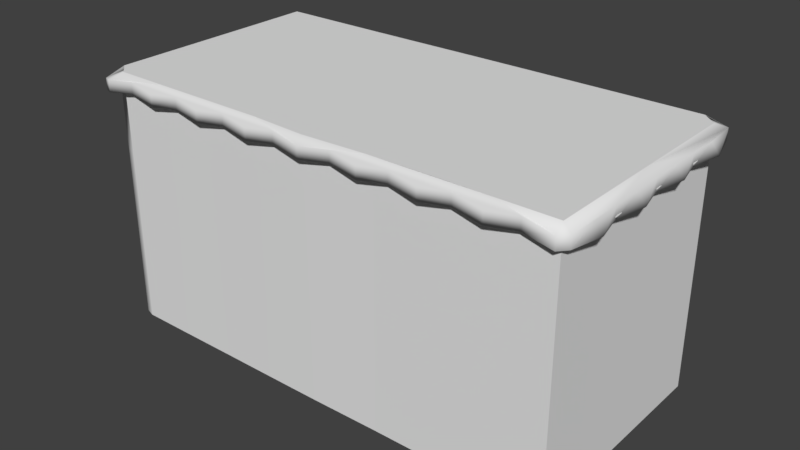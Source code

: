 # Source: Ground_Top_Full_Double.blend  (saved by Blender 2.78.0; exported with 4.5.12 LTS)
import bpy
from mathutils import Matrix  # noqa: F401  (used for matrix-valued properties, if any)

bpy.ops.wm.read_factory_settings(use_empty=True)
scene = bpy.context.scene
scene.name = 'Scene'

# ---- collections
col_collection_1 = bpy.data.collections.new('Collection 1'); scene.collection.children.link(col_collection_1)

# ---- world
world_world = bpy.data.worlds.new('World'); scene.world = world_world
world_world.color = (0.05088, 0.05088, 0.05088)
world_world.use_sun_shadow = False
world_world.sun_shadow_jitter_overblur = 0.0
world_world.cycles.sampling_method = 'MANUAL'

# ---- meshes
me_cube = bpy.data.meshes.new('Cube')
me_cube.from_pydata([(5.96e-08, -1.0, 0.0), (-5.96e-07, -1.0, 2.0), (-2.015, 0.9905, 0.0), (-2.015, 0.9905, 2.0), (-0.07873, 0.9929, 0.0), (-0.07873, 0.9929, 2.0), (-2.015, 0.9905, 2.155), (-2.015, 1.06, 1.987), (-0.01469, 1.061, 1.987), (-2.015, 1.06, 2.086), (-0.001323, 1.061, 2.086), (-1.925, -0.9744, 2.155), (-1.067, 0.9917, 2.0), (-1.015, 1.061, 1.987), (-1.015, 1.061, 2.086), (-0.5931, 0.9923, 2.0), (-0.5147, 1.061, 1.987), (-0.5147, 1.061, 2.086), (-1.541, 0.9911, 2.0), (-1.515, 1.06, 1.987), (-1.515, 1.06, 2.086), (-0.3562, 0.9691, 2.034), (-0.2647, 1.038, 2.021), (-0.2647, 1.038, 2.119), (-1.304, 0.9679, 2.034), (-1.265, 1.037, 2.021), (-1.265, 1.037, 2.119), (-0.8301, 0.9685, 2.034), (-0.7647, 1.037, 2.021), (-0.7647, 1.037, 2.119), (-1.778, 0.9673, 2.034), (-1.765, 1.036, 2.021), (-1.765, 1.036, 2.119), (-2.682e-07, -1.0, 1.0), (-2.015, 0.9905, 1.0), (-0.07873, 0.9929, 1.0), (-4.321e-07, -1.0, 1.5), (-2.015, 0.9905, 1.5), (-0.07873, 0.9929, 0.5), (-1.043e-07, -1.0, 0.5), (-2.015, 0.9905, 0.5), (-0.07873, 0.9929, 1.5), (-1.067, 0.9917, 0.0), (-1.067, 0.9917, 1.0), (-1.067, 0.9917, 0.5), (-1.067, 0.9917, 1.5), (-0.5931, 0.9923, 0.0), (-0.5931, 0.9923, 1.0), (-0.5931, 0.9923, 0.5), (-0.5931, 0.9923, 1.5), (-1.541, 0.9911, 0.0), (-1.541, 0.9911, 1.0), (-1.541, 0.9911, 0.5), (-1.541, 0.9911, 1.5), (-1.067, 0.9917, 2.155), (-0.001833, -0.01721, 2.155), (-0.5477, 0.9956, 2.155), (-0.0009167, -0.5267, 2.155), (-1.541, 0.9911, 2.155), (-1.978, -0.9744, -1.665e-16), (-1.978, -0.9744, 2.0), (-2.01, -0.9026, 0.0), (-2.01, -0.9026, 2.0), (-1.894, -1.002, 0.0), (-1.894, -1.002, 2.0), (-2.01, -0.9026, 2.155), (-1.894, -1.002, 2.155), (-2.074, 0.9905, 1.987), (-2.052, -1.053, 1.987), (0.001409, -1.069, 1.987), (-1.999, -1.071, 1.987), (0.001409, -1.069, 2.086), (-1.999, -1.071, 2.086), (-2.052, -1.053, 2.086), (-2.074, 0.9905, 2.086), (-2.073, -0.008453, 1.987), (-2.073, -0.008453, 2.086), (-2.074, 0.491, 1.987), (-2.074, 0.491, 2.086), (-2.073, -0.5079, 1.987), (-2.073, -0.5079, 2.086), (-2.138, 0.7408, 1.996), (-2.074, 0.7407, 2.086), (-2.137, -0.2582, 1.996), (-2.073, -0.2582, 2.086), (-2.138, 0.2413, 1.996), (-2.073, 0.2413, 2.086), (-2.137, -0.7576, 1.996), (-2.072, -0.7577, 2.086), (-2.011, 0.044, 2.0), (-2.012, 0.5173, 2.0), (-2.01, -0.4293, 2.0), (-2.077, 0.7539, 2.009), (-2.075, -0.1926, 2.009), (-2.076, 0.2806, 2.009), (-2.074, -0.6659, 2.009), (-0.9463, -1.001, 2.0), (-0.9986, -1.07, 1.987), (-0.9986, -1.07, 2.086), (-1.42, -1.002, 2.0), (-1.499, -1.07, 1.987), (-1.499, -1.07, 2.086), (-0.4724, -1.001, 2.0), (-0.4986, -1.07, 1.987), (-0.4986, -1.07, 2.086), (-1.657, -0.9785, 2.034), (-1.749, -1.047, 2.021), (-1.749, -1.047, 2.119), (-0.7093, -0.9774, 2.034), (-0.7486, -1.046, 2.021), (-0.7486, -1.046, 2.119), (-1.183, -0.978, 2.034), (-1.249, -1.047, 2.021), (-1.249, -1.047, 2.119), (-0.2355, -0.9768, 2.034), (-0.2486, -1.046, 2.021), (-0.2486, -1.046, 2.119), (-1.978, -0.9744, 1.0), (-1.894, -1.002, 1.0), (-2.01, -0.9026, 1.0), (-1.978, -0.9744, 1.5), (-1.894, -1.002, 0.5), (-2.01, -0.9026, 0.5), (-1.978, -0.9744, 0.5), (-1.894, -1.002, 1.5), (-2.01, -0.9026, 1.5), (-2.011, 0.044, 0.0), (-2.011, 0.044, 1.0), (-2.011, 0.044, 0.5), (-2.011, 0.044, 1.5), (-2.012, 0.5173, 0.0), (-2.012, 0.5173, 1.0), (-2.012, 0.5173, 0.5), (-2.012, 0.5173, 1.5), (-2.01, -0.4293, 0.0), (-2.01, -0.4293, 1.0), (-2.01, -0.4293, 0.5), (-2.01, -0.4293, 1.5), (-0.9463, -1.001, 0.0), (-0.9463, -1.001, 1.0), (-0.9463, -1.001, 0.5), (-0.9463, -1.001, 1.5), (-1.42, -1.002, 0.0), (-1.42, -1.002, 1.0), (-1.42, -1.002, 0.5), (-1.42, -1.002, 1.5), (-0.4724, -1.001, 0.0), (-0.4724, -1.001, 1.0), (-0.4724, -1.001, 0.5), (-0.4724, -1.001, 1.5), (-0.9463, -1.001, 2.155), (-2.011, 0.044, 2.155), (-1.006, 0.9941, 2.155), (-1.005, 0.01957, 2.155), (-1.42, -1.002, 2.155), (-2.012, 0.5173, 2.155), (-1.005, 0.505, 2.155), (-0.4724, -1.001, 2.155), (-2.01, -0.4293, 2.155), (-0.5018, 0.007353, 2.155), (-1.508, 0.03178, 2.155), (-0.9756, -0.4908, 2.155), (0.001462, 0.4928, 2.155), (-1.509, 0.5112, 2.155), (-0.502, 0.4989, 2.155), (-0.4871, -0.4967, 2.155), (-1.493, -0.4601, 2.155), (2.013, -0.9905, 0.0), (2.013, -0.9905, 2.0), (2.013, -0.9905, 2.155), (-0.001206, 1.0, 2.155), (0.00259, -1.026, 2.155), (2.013, -1.06, 1.987), (2.013, -1.06, 2.086), (1.923, 0.9744, 2.155), (1.066, -0.9917, 2.0), (1.013, -1.061, 1.987), (1.013, -1.061, 2.086), (0.5919, -0.9923, 2.0), (0.5135, -1.061, 1.987), (0.5135, -1.061, 2.086), (1.54, -0.9911, 2.0), (1.513, -1.06, 1.987), (1.513, -1.06, 2.086), (0.355, -0.9691, 2.034), (0.2635, -1.038, 2.021), (0.2635, -1.038, 2.119), (1.303, -0.9679, 2.034), (1.263, -1.037, 2.021), (1.263, -1.037, 2.119), (0.8288, -0.9685, 2.034), (0.7635, -1.037, 2.021), (0.7635, -1.037, 2.119), (1.777, -0.9673, 2.034), (1.763, -1.036, 2.021), (1.763, -1.036, 2.119), (2.013, -0.9905, 1.0), (2.013, -0.9905, 1.5), (2.013, -0.9905, 0.5), (1.066, -0.9917, 0.0), (1.066, -0.9917, 1.0), (1.066, -0.9917, 0.5), (1.066, -0.9917, 1.5), (0.5919, -0.9923, 0.0), (0.5919, -0.9923, 1.0), (0.5919, -0.9923, 0.5), (0.5919, -0.9923, 1.5), (1.54, -0.9911, 0.0), (1.54, -0.9911, 1.0), (1.54, -0.9911, 0.5), (1.54, -0.9911, 1.5), (1.066, -0.9917, 2.155), (0.5464, -0.9956, 2.155), (1.54, -0.9911, 2.155), (1.976, 0.9744, -1.665e-16), (1.976, 0.9744, 2.0), (2.008, 0.9026, 0.0), (2.008, 0.9026, 2.0), (1.893, 1.002, 0.0), (1.893, 1.002, 2.0), (2.008, 0.9026, 2.155), (1.893, 1.002, 2.155), (2.073, -0.9905, 1.987), (2.051, 1.053, 1.987), (1.997, 1.071, 1.987), (1.997, 1.071, 2.086), (2.051, 1.053, 2.086), (2.073, -0.9905, 2.086), (2.072, 0.008456, 1.987), (2.072, 0.008456, 2.086), (2.072, -0.491, 1.987), (2.072, -0.491, 2.086), (2.071, 0.5079, 1.987), (2.071, 0.5079, 2.086), (2.137, -0.7407, 1.996), (2.073, -0.7407, 2.086), (2.136, 0.2582, 1.996), (2.072, 0.2582, 2.086), (2.137, -0.2413, 1.996), (2.072, -0.2413, 2.086), (2.135, 0.7577, 1.996), (2.071, 0.7577, 2.086), (2.01, -0.044, 2.0), (2.011, -0.5173, 2.0), (2.009, 0.4293, 2.0), (2.076, -0.7539, 2.009), (2.074, 0.1926, 2.009), (2.075, -0.2806, 2.009), (2.073, 0.6659, 2.009), (0.9451, 1.001, 2.0), (0.9974, 1.07, 1.987), (0.9974, 1.07, 2.086), (1.419, 1.002, 2.0), (1.497, 1.07, 1.987), (1.497, 1.07, 2.086), (0.4712, 1.001, 2.0), (0.4974, 1.07, 1.987), (0.4974, 1.07, 2.086), (1.656, 0.9785, 2.034), (1.747, 1.047, 2.021), (1.747, 1.047, 2.119), (0.7081, 0.9774, 2.034), (0.7474, 1.046, 2.021), (0.7474, 1.046, 2.119), (1.182, 0.978, 2.034), (1.247, 1.047, 2.021), (1.247, 1.047, 2.119), (0.2343, 0.9768, 2.034), (0.2474, 1.046, 2.021), (0.2474, 1.046, 2.119), (1.976, 0.9744, 1.0), (1.893, 1.002, 1.0), (2.008, 0.9026, 1.0), (1.976, 0.9744, 1.5), (1.893, 1.002, 0.5), (2.008, 0.9026, 0.5), (1.976, 0.9744, 0.5), (1.893, 1.002, 1.5), (2.008, 0.9026, 1.5), (2.01, -0.044, 0.0), (2.01, -0.044, 1.0), (2.01, -0.044, 0.5), (2.01, -0.044, 1.5), (2.011, -0.5173, 0.0), (2.011, -0.5173, 1.0), (2.011, -0.5173, 0.5), (2.011, -0.5173, 1.5), (2.009, 0.4293, 0.0), (2.009, 0.4293, 1.0), (2.009, 0.4293, 0.5), (2.009, 0.4293, 1.5), (0.9451, 1.001, 0.0), (0.9451, 1.001, 1.0), (0.9451, 1.001, 0.5), (0.9451, 1.001, 1.5), (1.419, 1.002, 0.0), (1.419, 1.002, 1.0), (1.419, 1.002, 0.5), (1.419, 1.002, 1.5), (0.4712, 1.001, 0.0), (0.4712, 1.001, 1.0), (0.4712, 1.001, 0.5), (0.4712, 1.001, 1.5), (0.9451, 1.001, 2.155), (2.01, -0.044, 2.155), (1.005, -0.9941, 2.155), (1.004, -0.01957, 2.155), (1.419, 1.002, 2.155), (2.011, -0.5173, 2.155), (1.004, -0.505, 2.155), (0.4712, 1.001, 2.155), (2.009, 0.4293, 2.155), (0.5005, -0.007353, 2.155), (1.507, -0.03178, 2.155), (0.9744, 0.4908, 2.155), (1.508, -0.5112, 2.155), (0.5008, -0.4989, 2.155), (0.4859, 0.4967, 2.155), (1.492, 0.4601, 2.155)], [], [(5, 41, 49, 15), (6, 58, 54, 56, 170, 10, 23, 17, 29, 14, 26, 20, 32, 9), (31, 7, 9, 32), (30, 3, 7, 31), (27, 12, 13, 28), (28, 13, 14, 29), (22, 16, 17, 23), (21, 15, 16, 22), (24, 18, 19, 25), (25, 19, 20, 26), (13, 25, 26, 14), (12, 24, 25, 13), (5, 21, 22, 8), (8, 22, 23, 10), (16, 28, 29, 17), (15, 27, 28, 16), (18, 30, 31, 19), (19, 31, 32, 20), (6, 9, 74), (7, 67, 74, 9), (48, 47, 35, 38), (46, 48, 38, 4), (47, 49, 41, 35), (51, 53, 45, 43), (50, 52, 44, 42), (52, 51, 43, 44), (40, 34, 51, 52), (2, 40, 52, 50), (34, 37, 53, 51), (43, 45, 49, 47), (42, 44, 48, 46), (44, 43, 47, 48), (49, 45, 12, 15), (45, 53, 18, 12), (53, 37, 3, 18), (125, 62, 91, 137), (64, 124, 145, 99), (120, 60, 62, 125), (124, 64, 60, 120), (60, 64, 70, 68), (11, 65, 73), (171, 157, 150, 154, 66, 72, 107, 101, 113, 98, 110, 104, 116, 71), (68, 70, 72, 73), (87, 68, 73, 88), (115, 69, 71, 116), (65, 158, 151, 155, 6, 74, 82, 78, 86, 76, 84, 80, 88, 73), (62, 60, 68), (66, 11, 73, 72), (114, 1, 69, 115), (3, 92, 90, 94, 89, 93, 91, 95, 62, 68, 87, 79, 83, 75, 85, 77, 81, 67), (165, 161, 150, 157), (85, 75, 76, 86), (81, 77, 78, 82), (83, 79, 80, 84), (75, 83, 84, 76), (67, 81, 82, 74), (77, 85, 86, 78), (79, 87, 88, 80), (111, 96, 97, 112), (112, 97, 98, 113), (106, 100, 101, 107), (105, 99, 100, 106), (108, 102, 103, 109), (109, 103, 104, 110), (97, 109, 110, 98), (96, 108, 109, 97), (64, 105, 106, 70), (70, 106, 107, 72), (100, 112, 113, 101), (99, 111, 112, 100), (102, 114, 115, 103), (103, 115, 116, 104), (121, 118, 117, 123), (123, 117, 119, 122), (144, 143, 118, 121), (132, 131, 34, 40), (130, 132, 40, 2), (142, 144, 121, 63), (59, 123, 122, 61), (63, 121, 123, 59), (118, 124, 120, 117), (117, 120, 125, 119), (143, 145, 124, 118), (131, 133, 37, 34), (135, 137, 129, 127), (134, 136, 128, 126), (136, 135, 127, 128), (122, 119, 135, 136), (61, 122, 136, 134), (119, 125, 137, 135), (127, 129, 133, 131), (126, 128, 132, 130), (128, 127, 131, 132), (147, 149, 141, 139), (146, 148, 140, 138), (148, 147, 139, 140), (39, 33, 147, 148), (0, 39, 148, 146), (33, 36, 149, 147), (139, 141, 145, 143), (138, 140, 144, 142), (140, 139, 143, 144), (158, 166, 160, 151), (164, 156, 153, 159), (163, 156, 152, 58), (11, 66, 65), (155, 163, 58, 6), (151, 160, 163, 155), (160, 153, 156, 163), (162, 164, 159, 55), (170, 56, 164, 162), (56, 152, 156, 164), (57, 165, 157, 171), (55, 159, 165, 57), (159, 153, 161, 165), (150, 161, 166, 154), (160, 166, 161, 153), (154, 166, 158, 65, 66), (37, 133, 90, 3), (129, 89, 90, 133), (137, 91, 89, 129), (95, 91, 62), (93, 89, 91), (94, 90, 89), (145, 141, 96, 99), (141, 149, 102, 96), (149, 36, 1, 102), (1, 36, 206, 178), (169, 213, 211, 212, 171, 71, 186, 180, 192, 177, 189, 183, 195, 173), (194, 172, 173, 195), (193, 168, 172, 194), (190, 175, 176, 191), (191, 176, 177, 192), (185, 179, 180, 186), (184, 178, 179, 185), (187, 181, 182, 188), (188, 182, 183, 189), (176, 188, 189, 177), (175, 187, 188, 176), (1, 184, 185, 69), (69, 185, 186, 71), (179, 191, 192, 180), (178, 190, 191, 179), (181, 193, 194, 182), (182, 194, 195, 183), (169, 173, 227), (172, 222, 227, 173), (205, 204, 33, 39), (203, 205, 39, 0), (204, 206, 36, 33), (208, 210, 202, 200), (207, 209, 201, 199), (209, 208, 200, 201), (198, 196, 208, 209), (167, 198, 209, 207), (196, 197, 210, 208), (200, 202, 206, 204), (199, 201, 205, 203), (201, 200, 204, 205), (206, 202, 175, 178), (202, 210, 181, 175), (210, 197, 168, 181), (278, 217, 244, 290), (219, 277, 298, 252), (273, 215, 217, 278), (277, 219, 215, 273), (215, 219, 224, 223), (174, 220, 226), (170, 310, 303, 307, 221, 225, 260, 254, 266, 251, 263, 257, 269, 10), (223, 224, 225, 226), (240, 223, 226, 241), (268, 8, 10, 269), (220, 311, 304, 308, 169, 227, 235, 231, 239, 229, 237, 233, 241, 226), (217, 215, 223), (221, 174, 226, 225), (267, 5, 8, 268), (168, 245, 243, 247, 242, 246, 244, 248, 217, 223, 240, 232, 236, 228, 238, 230, 234, 222), (317, 314, 303, 310), (238, 228, 229, 239), (234, 230, 231, 235), (236, 232, 233, 237), (228, 236, 237, 229), (222, 234, 235, 227), (230, 238, 239, 231), (232, 240, 241, 233), (264, 249, 250, 265), (265, 250, 251, 266), (259, 253, 254, 260), (258, 252, 253, 259), (261, 255, 256, 262), (262, 256, 257, 263), (250, 262, 263, 251), (249, 261, 262, 250), (219, 258, 259, 224), (224, 259, 260, 225), (253, 265, 266, 254), (252, 264, 265, 253), (255, 267, 268, 256), (256, 268, 269, 257), (274, 271, 270, 276), (276, 270, 272, 275), (297, 296, 271, 274), (285, 284, 196, 198), (283, 285, 198, 167), (295, 297, 274, 218), (214, 276, 275, 216), (218, 274, 276, 214), (271, 277, 273, 270), (270, 273, 278, 272), (296, 298, 277, 271), (284, 286, 197, 196), (288, 290, 282, 280), (287, 289, 281, 279), (289, 288, 280, 281), (275, 272, 288, 289), (216, 275, 289, 287), (272, 278, 290, 288), (280, 282, 286, 284), (279, 281, 285, 283), (281, 280, 284, 285), (300, 302, 294, 292), (299, 301, 293, 291), (301, 300, 292, 293), (38, 35, 300, 301), (4, 38, 301, 299), (35, 41, 302, 300), (292, 294, 298, 296), (291, 293, 297, 295), (293, 292, 296, 297), (311, 318, 313, 304), (316, 309, 306, 312), (315, 309, 305, 213), (174, 221, 220), (308, 315, 213, 169), (304, 313, 315, 308), (313, 306, 309, 315), (57, 316, 312, 55), (171, 212, 316, 57), (212, 305, 309, 316), (162, 317, 310, 170), (55, 312, 317, 162), (312, 306, 314, 317), (303, 314, 318, 307), (313, 318, 314, 306), (307, 318, 311, 220, 221), (197, 286, 243, 168), (282, 242, 243, 286), (290, 244, 242, 282), (248, 244, 217), (246, 242, 244), (247, 243, 242), (298, 294, 249, 252), (294, 302, 255, 249), (302, 41, 5, 255)])
me_cube.polygons.foreach_set('use_smooth', [0, 1, 1, 1, 1, 1, 1, 1, 1, 1, 1, 1, 1, 1, 1, 1, 1, 1, 1, 1, 0, 0, 0, 0, 0, 0, 0, 0, 0, 0, 0, 0, 0, 0, 0, 0, 0, 1, 1, 1, 1, 1, 1, 1, 1, 1, 1, 1, 1, 1, 0, 1, 1, 1, 1, 1, 1, 1, 1, 1, 1, 1, 1, 1, 1, 1, 1, 1, 1, 1, 1, 1, 1, 1, 0, 0, 0, 0, 1, 1, 1, 1, 0, 0, 0, 0, 0, 0, 0, 0, 0, 0, 0, 0, 0, 0, 0, 0, 0, 0, 0, 0, 0, 0, 0, 1, 0, 0, 0, 0, 0, 0, 0, 0, 0, 0, 0, 0, 0, 0, 0, 1, 1, 1, 0, 0, 0, 0, 1, 1, 1, 1, 1, 1, 1, 1, 1, 1, 1, 1, 1, 1, 1, 1, 1, 1, 1, 0, 0, 0, 0, 0, 0, 0, 0, 0, 0, 0, 0, 0, 0, 0, 0, 0, 1, 1, 1, 1, 1, 1, 1, 1, 1, 1, 1, 1, 1, 0, 1, 1, 1, 1, 1, 1, 1, 1, 1, 1, 1, 1, 1, 1, 1, 1, 1, 1, 1, 1, 1, 1, 1, 0, 0, 0, 0, 1, 1, 1, 1, 0, 0, 0, 0, 0, 0, 0, 0, 0, 0, 0, 0, 0, 0, 0, 0, 0, 0, 0, 0, 0, 0, 0, 1, 0, 0, 0, 0, 0, 0, 0, 0, 0, 0, 0, 0, 0, 0, 0, 1, 1, 1, 0, 0, 0])
_uv = me_cube.uv_layers.new(name='UVMap')
_uv.uv.foreach_set('vector', [0.4851, 0.7472, 0.4851, 0.6863, 0.4274, 0.6863, 0.4274, 0.7472, 0.001504, 0.9908, 0.05795, 0.9908, 0.1144, 0.9909, 0.1709, 0.991, 0.2273, 0.9911, 0.2398, 0.9992, 0.21, 0.9992, 0.1802, 0.9992, 0.1504, 0.9991, 0.1206, 0.9991, 0.09085, 0.9991, 0.06107, 0.9991, 0.03129, 0.999, 0.001505, 0.999, 0.03275, 0.8439, 0.003081, 0.8439, 0.003081, 0.8556, 0.03275, 0.8556, 0.03033, 0.9857, 0.002753, 0.9857, 0.002754, 0.9937, 0.03185, 0.9938, 0.1406, 0.9859, 0.1131, 0.9858, 0.1191, 0.9938, 0.1482, 0.9939, 0.1514, 0.8439, 0.1218, 0.8439, 0.1218, 0.8556, 0.1514, 0.8556, 0.2108, 0.8439, 0.1811, 0.8439, 0.1811, 0.8556, 0.2108, 0.8556, 0.1958, 0.9859, 0.1682, 0.9859, 0.1773, 0.9939, 0.2064, 0.9939, 0.08548, 0.9858, 0.0579, 0.9857, 0.06095, 0.9938, 0.09005, 0.9938, 0.0921, 0.8439, 0.06243, 0.8439, 0.06243, 0.8556, 0.0921, 0.8556, 0.1218, 0.8439, 0.0921, 0.8439, 0.0921, 0.8556, 0.1218, 0.8556, 0.1131, 0.9858, 0.08548, 0.9858, 0.09005, 0.9938, 0.1191, 0.9938, 0.2234, 0.986, 0.1958, 0.9859, 0.2064, 0.9939, 0.2355, 0.9939, 0.2405, 0.8439, 0.2108, 0.8439, 0.2108, 0.8556, 0.2405, 0.8556, 0.1811, 0.8439, 0.1514, 0.8439, 0.1514, 0.8556, 0.1811, 0.8556, 0.1682, 0.9859, 0.1406, 0.9859, 0.1482, 0.9939, 0.1773, 0.9939, 0.0579, 0.9857, 0.03033, 0.9857, 0.03185, 0.9938, 0.06095, 0.9938, 0.06243, 0.8439, 0.03275, 0.8439, 0.03275, 0.8556, 0.06243, 0.8556, 0.1188, 0.8948, 0.1128, 0.8853, 0.1232, 0.8853, 0.1128, 0.8741, 0.1232, 0.8741, 0.1232, 0.8853, 0.1128, 0.8853, 0.4274, 0.5647, 0.4274, 0.6255, 0.4851, 0.6255, 0.4851, 0.5647, 0.4274, 0.5038, 0.4274, 0.5647, 0.4851, 0.5647, 0.4851, 0.5038, 0.4274, 0.6255, 0.4274, 0.6863, 0.4851, 0.6863, 0.4851, 0.6255, 0.3121, 0.6255, 0.3121, 0.6863, 0.3698, 0.6863, 0.3698, 0.6255, 0.3121, 0.5038, 0.3121, 0.5647, 0.3698, 0.5647, 0.3698, 0.5038, 0.3121, 0.5647, 0.3121, 0.6255, 0.3698, 0.6255, 0.3698, 0.5647, 0.2545, 0.5647, 0.2545, 0.6255, 0.3121, 0.6255, 0.3121, 0.5647, 0.2545, 0.5038, 0.2545, 0.5647, 0.3121, 0.5647, 0.3121, 0.5038, 0.2545, 0.6255, 0.2545, 0.6863, 0.3121, 0.6863, 0.3121, 0.6255, 0.3698, 0.6255, 0.3698, 0.6863, 0.4274, 0.6863, 0.4274, 0.6255, 0.3698, 0.5038, 0.3698, 0.5647, 0.4274, 0.5647, 0.4274, 0.5038, 0.3698, 0.5647, 0.3698, 0.6255, 0.4274, 0.6255, 0.4274, 0.5647, 0.4274, 0.6863, 0.3698, 0.6863, 0.3698, 0.7472, 0.4274, 0.7472, 0.3698, 0.6863, 0.3121, 0.6863, 0.3121, 0.7472, 0.3698, 0.7472, 0.3121, 0.6863, 0.2545, 0.6863, 0.2545, 0.7472, 0.3121, 0.7472, 0.4863, 0.6852, 0.4863, 0.7461, 0.4286, 0.7461, 0.4286, 0.6852, 0.4851, 0.7472, 0.4851, 0.6863, 0.4274, 0.6863, 0.4274, 0.7472, 0.4912, 0.6852, 0.4912, 0.7461, 0.4863, 0.7461, 0.4863, 0.6852, 0.4851, 0.6863, 0.4851, 0.7472, 0.4907, 0.7472, 0.4907, 0.6863, 0.2287, 0.9848, 0.2234, 0.986, 0.2355, 0.9939, 0.2389, 0.9932, 0.2396, 0.9839, 0.2411, 0.9792, 0.2476, 0.9947, 0.001504, 0.9908, 0.05795, 0.9908, 0.1144, 0.9909, 0.1709, 0.991, 0.2273, 0.9911, 0.2398, 0.9992, 0.21, 0.9992, 0.1802, 0.9992, 0.1504, 0.9991, 0.1206, 0.9991, 0.09085, 0.9991, 0.06107, 0.9991, 0.03129, 0.999, 0.001505, 0.999, 0.2439, 0.8439, 0.2405, 0.8439, 0.2405, 0.8556, 0.2439, 0.8556, 0.2134, 0.8189, 0.2436, 0.8189, 0.2436, 0.8308, 0.2134, 0.8308, 0.03275, 0.8439, 0.003081, 0.8439, 0.003081, 0.8556, 0.03275, 0.8556, 0.2411, 0.9792, 0.2412, 0.9228, 0.2413, 0.8664, 0.2414, 0.81, 0.2415, 0.7536, 0.2488, 0.7536, 0.2488, 0.7834, 0.2487, 0.8131, 0.2487, 0.8429, 0.2486, 0.8727, 0.2486, 0.9024, 0.2486, 0.9322, 0.2485, 0.9619, 0.2485, 0.9917, 0.2368, 0.9743, 0.2354, 0.979, 0.2441, 0.9865, 0.2273, 0.9911, 0.2328, 0.9899, 0.2432, 0.9985, 0.2398, 0.9992, 0.03033, 0.9857, 0.002753, 0.9857, 0.002754, 0.9937, 0.03185, 0.9938, 0.2372, 0.754, 0.2372, 0.7815, 0.2371, 0.8091, 0.2371, 0.8366, 0.237, 0.8642, 0.237, 0.8917, 0.2369, 0.9193, 0.2369, 0.9468, 0.2368, 0.9743, 0.2441, 0.9865, 0.2441, 0.9575, 0.2441, 0.9284, 0.2442, 0.8993, 0.2442, 0.8703, 0.2443, 0.8412, 0.2443, 0.8121, 0.2443, 0.7831, 0.2444, 0.754, 0.06253, 0.9359, 0.1216, 0.9352, 0.118, 0.9969, 0.06076, 0.9968, 0.09281, 0.8189, 0.123, 0.8189, 0.123, 0.8308, 0.09281, 0.8308, 0.03251, 0.8189, 0.06266, 0.8189, 0.06266, 0.8308, 0.03251, 0.8308, 0.1531, 0.8189, 0.1833, 0.8189, 0.1833, 0.8308, 0.1531, 0.8308, 0.123, 0.8189, 0.1531, 0.8189, 0.1531, 0.8308, 0.123, 0.8308, 0.002356, 0.8189, 0.03251, 0.8189, 0.03251, 0.8308, 0.002356, 0.8308, 0.06266, 0.8189, 0.09281, 0.8189, 0.09281, 0.8308, 0.06266, 0.8308, 0.1833, 0.8189, 0.2134, 0.8189, 0.2134, 0.8308, 0.1833, 0.8308, 0.1406, 0.9859, 0.1131, 0.9858, 0.1191, 0.9938, 0.1482, 0.9939, 0.1514, 0.8439, 0.1218, 0.8439, 0.1218, 0.8556, 0.1514, 0.8556, 0.2108, 0.8439, 0.1811, 0.8439, 0.1811, 0.8556, 0.2108, 0.8556, 0.1958, 0.9859, 0.1682, 0.9859, 0.1773, 0.9939, 0.2064, 0.9939, 0.08548, 0.9858, 0.0579, 0.9857, 0.06095, 0.9938, 0.09005, 0.9938, 0.0921, 0.8439, 0.06243, 0.8439, 0.06243, 0.8556, 0.0921, 0.8556, 0.1218, 0.8439, 0.0921, 0.8439, 0.0921, 0.8556, 0.1218, 0.8556, 0.1131, 0.9858, 0.08548, 0.9858, 0.09005, 0.9938, 0.1191, 0.9938, 0.2234, 0.986, 0.1958, 0.9859, 0.2064, 0.9939, 0.2355, 0.9939, 0.2405, 0.8439, 0.2108, 0.8439, 0.2108, 0.8556, 0.2405, 0.8556, 0.1811, 0.8439, 0.1514, 0.8439, 0.1514, 0.8556, 0.1811, 0.8556, 0.1682, 0.9859, 0.1406, 0.9859, 0.1482, 0.9939, 0.1773, 0.9939, 0.0579, 0.9857, 0.03033, 0.9857, 0.03185, 0.9938, 0.06095, 0.9938, 0.06243, 0.8439, 0.03275, 0.8439, 0.03275, 0.8556, 0.06243, 0.8556, 0.4851, 0.5647, 0.4851, 0.6255, 0.4907, 0.6255, 0.4907, 0.5647, 0.4912, 0.5632, 0.4912, 0.6242, 0.4863, 0.6242, 0.4863, 0.5632, 0.4274, 0.5647, 0.4274, 0.6255, 0.4851, 0.6255, 0.4851, 0.5647, 0.3132, 0.5632, 0.3132, 0.6242, 0.2555, 0.6242, 0.2555, 0.5632, 0.3132, 0.5022, 0.3132, 0.5632, 0.2555, 0.5632, 0.2555, 0.5022, 0.4274, 0.5038, 0.4274, 0.5647, 0.4851, 0.5647, 0.4851, 0.5038, 0.4912, 0.5022, 0.4912, 0.5632, 0.4863, 0.5632, 0.4863, 0.5022, 0.4851, 0.5038, 0.4851, 0.5647, 0.4907, 0.5647, 0.4907, 0.5038, 0.4851, 0.6255, 0.4851, 0.6863, 0.4907, 0.6863, 0.4907, 0.6255, 0.4912, 0.6242, 0.4912, 0.6852, 0.4863, 0.6852, 0.4863, 0.6242, 0.4274, 0.6255, 0.4274, 0.6863, 0.4851, 0.6863, 0.4851, 0.6255, 0.3132, 0.6242, 0.3132, 0.6852, 0.2555, 0.6852, 0.2555, 0.6242, 0.4286, 0.6242, 0.4286, 0.6852, 0.3709, 0.6852, 0.3709, 0.6242, 0.4286, 0.5022, 0.4286, 0.5632, 0.3709, 0.5632, 0.3709, 0.5022, 0.4286, 0.5632, 0.4286, 0.6242, 0.3709, 0.6242, 0.3709, 0.5632, 0.4863, 0.5632, 0.4863, 0.6242, 0.4286, 0.6242, 0.4286, 0.5632, 0.4863, 0.5022, 0.4863, 0.5632, 0.4286, 0.5632, 0.4286, 0.5022, 0.4863, 0.6242, 0.4863, 0.6852, 0.4286, 0.6852, 0.4286, 0.6242, 0.3709, 0.6242, 0.3709, 0.6852, 0.3132, 0.6852, 0.3132, 0.6242, 0.3709, 0.5022, 0.3709, 0.5632, 0.3132, 0.5632, 0.3132, 0.5022, 0.3709, 0.5632, 0.3709, 0.6242, 0.3132, 0.6242, 0.3132, 0.5632, 0.3121, 0.6255, 0.3121, 0.6863, 0.3698, 0.6863, 0.3698, 0.6255, 0.3121, 0.5038, 0.3121, 0.5647, 0.3698, 0.5647, 0.3698, 0.5038, 0.3121, 0.5647, 0.3121, 0.6255, 0.3698, 0.6255, 0.3698, 0.5647, 0.2545, 0.5647, 0.2545, 0.6255, 0.3121, 0.6255, 0.3121, 0.5647, 0.2545, 0.5038, 0.2545, 0.5647, 0.3121, 0.5647, 0.3121, 0.5038, 0.2545, 0.6255, 0.2545, 0.6863, 0.3121, 0.6863, 0.3121, 0.6255, 0.3698, 0.6255, 0.3698, 0.6863, 0.4274, 0.6863, 0.4274, 0.6255, 0.3698, 0.5038, 0.3698, 0.5647, 0.4274, 0.5647, 0.4274, 0.5038, 0.3698, 0.5647, 0.3698, 0.6255, 0.4274, 0.6255, 0.4274, 0.5647, 0.2467, 0.9278, 0.1841, 0.9315, 0.186, 0.872, 0.2468, 0.8705, 0.06434, 0.8155, 0.1252, 0.8148, 0.1251, 0.8735, 0.06431, 0.875, 0.1861, 0.8141, 0.1252, 0.8148, 0.1253, 0.7561, 0.1861, 0.7561, 0.2328, 0.9899, 0.2273, 0.9911, 0.0, 0.0, 0.2469, 0.8133, 0.1861, 0.8141, 0.1861, 0.7561, 0.247, 0.7561, 0.2468, 0.8705, 0.186, 0.872, 0.1861, 0.8141, 0.2469, 0.8133, 0.186, 0.872, 0.1251, 0.8735, 0.1252, 0.8148, 0.1861, 0.8141, 0.003478, 0.8163, 0.06434, 0.8155, 0.06431, 0.875, 0.003476, 0.8764, 0.00348, 0.7561, 0.06437, 0.7561, 0.06434, 0.8155, 0.003478, 0.8163, 0.06437, 0.7561, 0.1253, 0.7561, 0.1252, 0.8148, 0.06434, 0.8155, 0.003474, 0.9366, 0.06253, 0.9359, 0.06076, 0.9968, 0.003472, 0.9967, 0.003476, 0.8764, 0.06431, 0.875, 0.06253, 0.9359, 0.003474, 0.9366, 0.06431, 0.875, 0.1251, 0.8735, 0.1216, 0.9352, 0.06253, 0.9359, 0.118, 0.9969, 0.1216, 0.9352, 0.1841, 0.9315, 0.1753, 0.997, 0.186, 0.872, 0.1841, 0.9315, 0.1216, 0.9352, 0.1251, 0.8735, 0.1753, 0.997, 0.1841, 0.9315, 0.2467, 0.9278, 0.2466, 0.985, 0.2326, 0.997, 0.2555, 0.6852, 0.3132, 0.6852, 0.3132, 0.7461, 0.2555, 0.7461, 0.3709, 0.6852, 0.3709, 0.7461, 0.3132, 0.7461, 0.3132, 0.6852, 0.4286, 0.6852, 0.4286, 0.7461, 0.3709, 0.7461, 0.3709, 0.6852, 0.2369, 0.9468, 0.0, 0.0, 0.2368, 0.9743, 0.237, 0.8917, 0.0, 0.0, 0.2369, 0.9193, 0.2371, 0.8366, 0.0, 0.0, 0.237, 0.8642, 0.4274, 0.6863, 0.3698, 0.6863, 0.3698, 0.7472, 0.4274, 0.7472, 0.3698, 0.6863, 0.3121, 0.6863, 0.3121, 0.7472, 0.3698, 0.7472, 0.3121, 0.6863, 0.2545, 0.6863, 0.2545, 0.7472, 0.3121, 0.7472, 0.4851, 0.7472, 0.4851, 0.6863, 0.4274, 0.6863, 0.4274, 0.7472, 0.001504, 0.9908, 0.05795, 0.9908, 0.1144, 0.9909, 0.1709, 0.991, 0.2273, 0.9911, 0.2398, 0.9992, 0.21, 0.9992, 0.1802, 0.9992, 0.1504, 0.9991, 0.1206, 0.9991, 0.09085, 0.9991, 0.06107, 0.9991, 0.03129, 0.999, 0.001505, 0.999, 0.03275, 0.8439, 0.003081, 0.8439, 0.003081, 0.8556, 0.03275, 0.8556, 0.03033, 0.9857, 0.002753, 0.9857, 0.002754, 0.9937, 0.03185, 0.9938, 0.1406, 0.9859, 0.1131, 0.9858, 0.1191, 0.9938, 0.1482, 0.9939, 0.1514, 0.8439, 0.1218, 0.8439, 0.1218, 0.8556, 0.1514, 0.8556, 0.2108, 0.8439, 0.1811, 0.8439, 0.1811, 0.8556, 0.2108, 0.8556, 0.1958, 0.9859, 0.1682, 0.9859, 0.1773, 0.9939, 0.2064, 0.9939, 0.08548, 0.9858, 0.0579, 0.9857, 0.06095, 0.9938, 0.09005, 0.9938, 0.0921, 0.8439, 0.06243, 0.8439, 0.06243, 0.8556, 0.0921, 0.8556, 0.1218, 0.8439, 0.0921, 0.8439, 0.0921, 0.8556, 0.1218, 0.8556, 0.1131, 0.9858, 0.08548, 0.9858, 0.09005, 0.9938, 0.1191, 0.9938, 0.2234, 0.986, 0.1958, 0.9859, 0.2064, 0.9939, 0.2355, 0.9939, 0.2405, 0.8439, 0.2108, 0.8439, 0.2108, 0.8556, 0.2405, 0.8556, 0.1811, 0.8439, 0.1514, 0.8439, 0.1514, 0.8556, 0.1811, 0.8556, 0.1682, 0.9859, 0.1406, 0.9859, 0.1482, 0.9939, 0.1773, 0.9939, 0.0579, 0.9857, 0.03033, 0.9857, 0.03185, 0.9938, 0.06095, 0.9938, 0.06243, 0.8439, 0.03275, 0.8439, 0.03275, 0.8556, 0.06243, 0.8556, 0.1188, 0.8948, 0.1128, 0.8853, 0.1232, 0.8853, 0.1128, 0.8741, 0.1232, 0.8741, 0.1232, 0.8853, 0.1128, 0.8853, 0.4274, 0.5647, 0.4274, 0.6255, 0.4851, 0.6255, 0.4851, 0.5647, 0.4274, 0.5038, 0.4274, 0.5647, 0.4851, 0.5647, 0.4851, 0.5038, 0.4274, 0.6255, 0.4274, 0.6863, 0.4851, 0.6863, 0.4851, 0.6255, 0.3121, 0.6255, 0.3121, 0.6863, 0.3698, 0.6863, 0.3698, 0.6255, 0.3121, 0.5038, 0.3121, 0.5647, 0.3698, 0.5647, 0.3698, 0.5038, 0.3121, 0.5647, 0.3121, 0.6255, 0.3698, 0.6255, 0.3698, 0.5647, 0.2545, 0.5647, 0.2545, 0.6255, 0.3121, 0.6255, 0.3121, 0.5647, 0.2545, 0.5038, 0.2545, 0.5647, 0.3121, 0.5647, 0.3121, 0.5038, 0.2545, 0.6255, 0.2545, 0.6863, 0.3121, 0.6863, 0.3121, 0.6255, 0.3698, 0.6255, 0.3698, 0.6863, 0.4274, 0.6863, 0.4274, 0.6255, 0.3698, 0.5038, 0.3698, 0.5647, 0.4274, 0.5647, 0.4274, 0.5038, 0.3698, 0.5647, 0.3698, 0.6255, 0.4274, 0.6255, 0.4274, 0.5647, 0.4274, 0.6863, 0.3698, 0.6863, 0.3698, 0.7472, 0.4274, 0.7472, 0.3698, 0.6863, 0.3121, 0.6863, 0.3121, 0.7472, 0.3698, 0.7472, 0.3121, 0.6863, 0.2545, 0.6863, 0.2545, 0.7472, 0.3121, 0.7472, 0.4863, 0.6852, 0.4863, 0.7461, 0.4286, 0.7461, 0.4286, 0.6852, 0.4851, 0.7472, 0.4851, 0.6863, 0.4274, 0.6863, 0.4274, 0.7472, 0.4912, 0.6852, 0.4912, 0.7461, 0.4863, 0.7461, 0.4863, 0.6852, 0.4851, 0.6863, 0.4851, 0.7472, 0.4907, 0.7472, 0.4907, 0.6863, 0.2287, 0.9848, 0.2234, 0.986, 0.2355, 0.9939, 0.2389, 0.9932, 0.2396, 0.9839, 0.2411, 0.9792, 0.2476, 0.9947, 0.001504, 0.9908, 0.05795, 0.9908, 0.1144, 0.9909, 0.1709, 0.991, 0.2273, 0.9911, 0.2398, 0.9992, 0.21, 0.9992, 0.1802, 0.9992, 0.1504, 0.9991, 0.1206, 0.9991, 0.09085, 0.9991, 0.06107, 0.9991, 0.03129, 0.999, 0.001505, 0.999, 0.2439, 0.8439, 0.2405, 0.8439, 0.2405, 0.8556, 0.2439, 0.8556, 0.2134, 0.8189, 0.2436, 0.8189, 0.2436, 0.8308, 0.2134, 0.8308, 0.03275, 0.8439, 0.003081, 0.8439, 0.003081, 0.8556, 0.03275, 0.8556, 0.2411, 0.9792, 0.2412, 0.9228, 0.2413, 0.8664, 0.2414, 0.81, 0.2415, 0.7536, 0.2488, 0.7536, 0.2488, 0.7834, 0.2487, 0.8131, 0.2487, 0.8429, 0.2486, 0.8727, 0.2486, 0.9024, 0.2486, 0.9322, 0.2485, 0.9619, 0.2485, 0.9917, 0.2368, 0.9743, 0.2354, 0.979, 0.2441, 0.9865, 0.2273, 0.9911, 0.2328, 0.9899, 0.2432, 0.9985, 0.2398, 0.9992, 0.03033, 0.9857, 0.002753, 0.9857, 0.002754, 0.9937, 0.03185, 0.9938, 0.2372, 0.754, 0.2372, 0.7815, 0.2371, 0.8091, 0.2371, 0.8366, 0.237, 0.8642, 0.237, 0.8917, 0.2369, 0.9193, 0.2369, 0.9468, 0.2368, 0.9743, 0.2441, 0.9865, 0.2441, 0.9575, 0.2441, 0.9284, 0.2442, 0.8993, 0.2442, 0.8703, 0.2443, 0.8412, 0.2443, 0.8121, 0.2443, 0.7831, 0.2444, 0.754, 0.06253, 0.9359, 0.1216, 0.9352, 0.118, 0.9969, 0.06076, 0.9968, 0.09281, 0.8189, 0.123, 0.8189, 0.123, 0.8308, 0.09281, 0.8308, 0.03251, 0.8189, 0.06266, 0.8189, 0.06266, 0.8308, 0.03251, 0.8308, 0.1531, 0.8189, 0.1833, 0.8189, 0.1833, 0.8308, 0.1531, 0.8308, 0.123, 0.8189, 0.1531, 0.8189, 0.1531, 0.8308, 0.123, 0.8308, 0.002356, 0.8189, 0.03251, 0.8189, 0.03251, 0.8308, 0.002356, 0.8308, 0.06266, 0.8189, 0.09281, 0.8189, 0.09281, 0.8308, 0.06266, 0.8308, 0.1833, 0.8189, 0.2134, 0.8189, 0.2134, 0.8308, 0.1833, 0.8308, 0.1406, 0.9859, 0.1131, 0.9858, 0.1191, 0.9938, 0.1482, 0.9939, 0.1514, 0.8439, 0.1218, 0.8439, 0.1218, 0.8556, 0.1514, 0.8556, 0.2108, 0.8439, 0.1811, 0.8439, 0.1811, 0.8556, 0.2108, 0.8556, 0.1958, 0.9859, 0.1682, 0.9859, 0.1773, 0.9939, 0.2064, 0.9939, 0.08548, 0.9858, 0.0579, 0.9857, 0.06095, 0.9938, 0.09005, 0.9938, 0.0921, 0.8439, 0.06243, 0.8439, 0.06243, 0.8556, 0.0921, 0.8556, 0.1218, 0.8439, 0.0921, 0.8439, 0.0921, 0.8556, 0.1218, 0.8556, 0.1131, 0.9858, 0.08548, 0.9858, 0.09005, 0.9938, 0.1191, 0.9938, 0.2234, 0.986, 0.1958, 0.9859, 0.2064, 0.9939, 0.2355, 0.9939, 0.2405, 0.8439, 0.2108, 0.8439, 0.2108, 0.8556, 0.2405, 0.8556, 0.1811, 0.8439, 0.1514, 0.8439, 0.1514, 0.8556, 0.1811, 0.8556, 0.1682, 0.9859, 0.1406, 0.9859, 0.1482, 0.9939, 0.1773, 0.9939, 0.0579, 0.9857, 0.03033, 0.9857, 0.03185, 0.9938, 0.06095, 0.9938, 0.06243, 0.8439, 0.03275, 0.8439, 0.03275, 0.8556, 0.06243, 0.8556, 0.4851, 0.5647, 0.4851, 0.6255, 0.4907, 0.6255, 0.4907, 0.5647, 0.4912, 0.5632, 0.4912, 0.6242, 0.4863, 0.6242, 0.4863, 0.5632, 0.4274, 0.5647, 0.4274, 0.6255, 0.4851, 0.6255, 0.4851, 0.5647, 0.3132, 0.5632, 0.3132, 0.6242, 0.2555, 0.6242, 0.2555, 0.5632, 0.3132, 0.5022, 0.3132, 0.5632, 0.2555, 0.5632, 0.2555, 0.5022, 0.4274, 0.5038, 0.4274, 0.5647, 0.4851, 0.5647, 0.4851, 0.5038, 0.4912, 0.5022, 0.4912, 0.5632, 0.4863, 0.5632, 0.4863, 0.5022, 0.4851, 0.5038, 0.4851, 0.5647, 0.4907, 0.5647, 0.4907, 0.5038, 0.4851, 0.6255, 0.4851, 0.6863, 0.4907, 0.6863, 0.4907, 0.6255, 0.4912, 0.6242, 0.4912, 0.6852, 0.4863, 0.6852, 0.4863, 0.6242, 0.4274, 0.6255, 0.4274, 0.6863, 0.4851, 0.6863, 0.4851, 0.6255, 0.3132, 0.6242, 0.3132, 0.6852, 0.2555, 0.6852, 0.2555, 0.6242, 0.4286, 0.6242, 0.4286, 0.6852, 0.3709, 0.6852, 0.3709, 0.6242, 0.4286, 0.5022, 0.4286, 0.5632, 0.3709, 0.5632, 0.3709, 0.5022, 0.4286, 0.5632, 0.4286, 0.6242, 0.3709, 0.6242, 0.3709, 0.5632, 0.4863, 0.5632, 0.4863, 0.6242, 0.4286, 0.6242, 0.4286, 0.5632, 0.4863, 0.5022, 0.4863, 0.5632, 0.4286, 0.5632, 0.4286, 0.5022, 0.4863, 0.6242, 0.4863, 0.6852, 0.4286, 0.6852, 0.4286, 0.6242, 0.3709, 0.6242, 0.3709, 0.6852, 0.3132, 0.6852, 0.3132, 0.6242, 0.3709, 0.5022, 0.3709, 0.5632, 0.3132, 0.5632, 0.3132, 0.5022, 0.3709, 0.5632, 0.3709, 0.6242, 0.3132, 0.6242, 0.3132, 0.5632, 0.3121, 0.6255, 0.3121, 0.6863, 0.3698, 0.6863, 0.3698, 0.6255, 0.3121, 0.5038, 0.3121, 0.5647, 0.3698, 0.5647, 0.3698, 0.5038, 0.3121, 0.5647, 0.3121, 0.6255, 0.3698, 0.6255, 0.3698, 0.5647, 0.2545, 0.5647, 0.2545, 0.6255, 0.3121, 0.6255, 0.3121, 0.5647, 0.2545, 0.5038, 0.2545, 0.5647, 0.3121, 0.5647, 0.3121, 0.5038, 0.2545, 0.6255, 0.2545, 0.6863, 0.3121, 0.6863, 0.3121, 0.6255, 0.3698, 0.6255, 0.3698, 0.6863, 0.4274, 0.6863, 0.4274, 0.6255, 0.3698, 0.5038, 0.3698, 0.5647, 0.4274, 0.5647, 0.4274, 0.5038, 0.3698, 0.5647, 0.3698, 0.6255, 0.4274, 0.6255, 0.4274, 0.5647, 0.2467, 0.9278, 0.1841, 0.9315, 0.186, 0.872, 0.2468, 0.8705, 0.06434, 0.8155, 0.1252, 0.8148, 0.1251, 0.8735, 0.06431, 0.875, 0.1861, 0.8141, 0.1252, 0.8148, 0.1253, 0.7561, 0.1861, 0.7561, 0.2328, 0.9899, 0.2273, 0.9911, 0.0, 0.0, 0.2469, 0.8133, 0.1861, 0.8141, 0.1861, 0.7561, 0.247, 0.7561, 0.2468, 0.8705, 0.186, 0.872, 0.1861, 0.8141, 0.2469, 0.8133, 0.186, 0.872, 0.1251, 0.8735, 0.1252, 0.8148, 0.1861, 0.8141, 0.003478, 0.8163, 0.06434, 0.8155, 0.06431, 0.875, 0.003476, 0.8764, 0.00348, 0.7561, 0.06437, 0.7561, 0.06434, 0.8155, 0.003478, 0.8163, 0.06437, 0.7561, 0.1253, 0.7561, 0.1252, 0.8148, 0.06434, 0.8155, 0.003474, 0.9366, 0.06253, 0.9359, 0.06076, 0.9968, 0.003472, 0.9967, 0.003476, 0.8764, 0.06431, 0.875, 0.06253, 0.9359, 0.003474, 0.9366, 0.06431, 0.875, 0.1251, 0.8735, 0.1216, 0.9352, 0.06253, 0.9359, 0.118, 0.9969, 0.1216, 0.9352, 0.1841, 0.9315, 0.1753, 0.997, 0.186, 0.872, 0.1841, 0.9315, 0.1216, 0.9352, 0.1251, 0.8735, 0.1753, 0.997, 0.1841, 0.9315, 0.2467, 0.9278, 0.2466, 0.985, 0.2326, 0.997, 0.2555, 0.6852, 0.3132, 0.6852, 0.3132, 0.7461, 0.2555, 0.7461, 0.3709, 0.6852, 0.3709, 0.7461, 0.3132, 0.7461, 0.3132, 0.6852, 0.4286, 0.6852, 0.4286, 0.7461, 0.3709, 0.7461, 0.3709, 0.6852, 0.2369, 0.9468, 0.0, 0.0, 0.2368, 0.9743, 0.237, 0.8917, 0.0, 0.0, 0.2369, 0.9193, 0.2371, 0.8366, 0.0, 0.0, 0.237, 0.8642, 0.4274, 0.6863, 0.3698, 0.6863, 0.3698, 0.7472, 0.4274, 0.7472, 0.3698, 0.6863, 0.3121, 0.6863, 0.3121, 0.7472, 0.3698, 0.7472, 0.3121, 0.6863, 0.2545, 0.6863, 0.2545, 0.7472, 0.3121, 0.7472])
me_cube.use_remesh_preserve_volume = False
me_cube.use_remesh_preserve_attributes = False
me_cube.use_mirror_vertex_groups = False
me_cube.update()

# ---- objects
ob_cube = bpy.data.objects.new('Cube', me_cube)

# ---- transforms, parenting, visibility, modifiers, constraints
ob_cube.location = (0.0, 0.0, 0.0)
ob_cube.lock_rotations_4d = False
ob_cube.empty_display_type = 'ARROWS'
ob_cube.lineart.crease_threshold = 0.0

# ---- collection membership
col_collection_1.objects.link(ob_cube)

# ---- scene / render settings (as saved in the file)
scene.frame_start = 1; scene.frame_end = 250; scene.frame_set(1)
scene.render.engine = 'BLENDER_EEVEE_NEXT'
scene.render.resolution_percentage = 50
scene.render.dither_intensity = 0.0
scene.cycles.use_denoising = False
scene.cycles.samples = 128
scene.cycles.sampling_pattern = 'TABULATED_SOBOL'
scene.cycles.light_sampling_threshold = 0.0
scene.cycles.use_adaptive_sampling = False
scene.cycles.use_light_tree = False
scene.cycles.blur_glossy = 0.0
scene.cycles.sample_clamp_indirect = 0.0
scene.view_settings.view_transform = 'Standard'
bpy.context.view_layer.update()

# ---- added for rendering (the .blend has no active camera and no usable light): camera, sun
cam_auto = bpy.data.cameras.new('AutoCamera')
cam_auto.lens = 50.0
cam_auto.sensor_width = 36.0
cam_auto.clip_end = 1000.0
ob_auto_camera = bpy.data.objects.new('AutoCamera', cam_auto)
scene.collection.objects.link(ob_auto_camera)
ob_auto_camera.location = (4.8523, -5.82348, 4.96006)
ob_auto_camera.rotation_euler = (1.09748, -7.21219e-08, 0.694738)
scene.camera = ob_auto_camera
light_auto_sun = bpy.data.lights.new('AutoSun', 'SUN')
light_auto_sun.energy = 3.0
light_auto_sun.angle = 0.0523599
ob_auto_sun = bpy.data.objects.new('AutoSun', light_auto_sun)
scene.collection.objects.link(ob_auto_sun)
ob_auto_sun.rotation_euler = (0.872665, 0.174533, 0.523599)
bpy.context.view_layer.update()
